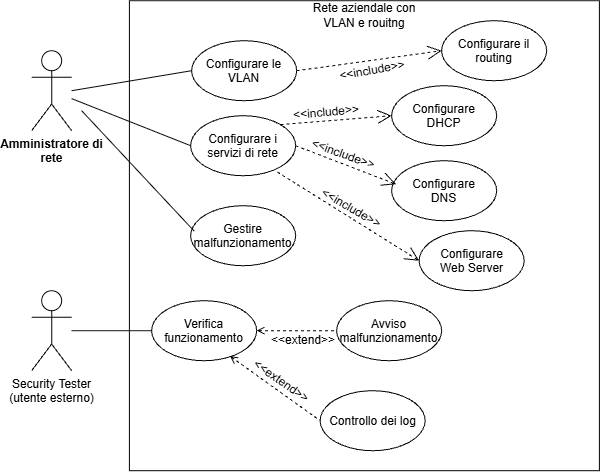

The diagram above was exported from draw.io. Its source (the exported page's mxGraphModel, read from the mxfile embedded in the PNG):
<mxGraphModel dx="924" dy="512" grid="1" gridSize="10" guides="1" tooltips="1" connect="1" arrows="1" fold="1" page="1" pageScale="1" pageWidth="827" pageHeight="1169" math="0" shadow="0">
  <root>
    <mxCell id="0" />
    <mxCell id="1" parent="0" />
    <mxCell id="Qhh2Hs4ahRHPMRckvQ6F-4" parent="1" style="shape=umlActor;verticalLabelPosition=bottom;verticalAlign=top;html=1;outlineConnect=0;" value="&lt;b&gt;Amministratore di&lt;br&gt;rete&lt;/b&gt;" vertex="1">
      <mxGeometry height="80" width="40" x="170" y="240" as="geometry" />
    </mxCell>
    <mxCell id="Qhh2Hs4ahRHPMRckvQ6F-5" connectable="0" parent="1" style="group" value="" vertex="1">
      <mxGeometry height="470" width="470" x="280" y="190" as="geometry" />
    </mxCell>
    <mxCell id="Qhh2Hs4ahRHPMRckvQ6F-1" parent="Qhh2Hs4ahRHPMRckvQ6F-5" style="whiteSpace=wrap;html=1;aspect=fixed;" value=" " vertex="1">
      <mxGeometry height="470" width="470" x="-12.25" as="geometry" />
    </mxCell>
    <mxCell id="Qhh2Hs4ahRHPMRckvQ6F-3" parent="Qhh2Hs4ahRHPMRckvQ6F-5" style="text;html=1;whiteSpace=wrap;strokeColor=none;fillColor=none;align=center;verticalAlign=middle;rounded=0;" value="Rete aziendale con VLAN e rouitng" vertex="1">
      <mxGeometry height="30" width="137.5" x="154" as="geometry" />
    </mxCell>
    <mxCell id="Qhh2Hs4ahRHPMRckvQ6F-6" parent="Qhh2Hs4ahRHPMRckvQ6F-5" style="ellipse;whiteSpace=wrap;html=1;shapeInside=1;" value="Configurare le VLAN" vertex="1">
      <mxGeometry height="60" width="105" x="50" y="40" as="geometry" />
    </mxCell>
    <mxCell id="Qhh2Hs4ahRHPMRckvQ6F-13" parent="Qhh2Hs4ahRHPMRckvQ6F-5" style="ellipse;whiteSpace=wrap;html=1;shapeInside=1;" value="Verifica funzionamento" vertex="1">
      <mxGeometry height="60" width="105" x="10" y="300" as="geometry" />
    </mxCell>
    <mxCell id="Qhh2Hs4ahRHPMRckvQ6F-12" parent="Qhh2Hs4ahRHPMRckvQ6F-5" style="ellipse;whiteSpace=wrap;html=1;shapeInside=1;" value="Configurare i servizi di rete" vertex="1">
      <mxGeometry height="60" width="105" x="49" y="115" as="geometry" />
    </mxCell>
    <mxCell id="Qhh2Hs4ahRHPMRckvQ6F-25" parent="Qhh2Hs4ahRHPMRckvQ6F-5" style="ellipse;whiteSpace=wrap;html=1;shapeInside=1;" value="Avviso malfunzionamento" vertex="1">
      <mxGeometry height="60" width="105" x="195" y="300" as="geometry" />
    </mxCell>
    <mxCell id="Qhh2Hs4ahRHPMRckvQ6F-26" edge="1" parent="Qhh2Hs4ahRHPMRckvQ6F-5" source="Qhh2Hs4ahRHPMRckvQ6F-13" style="endArrow=none;endSize=12;dashed=1;html=1;rounded=0;startArrow=open;startFill=0;endFill=0;labelPosition=center;verticalLabelPosition=bottom;align=center;verticalAlign=top;exitX=1;exitY=0.5;exitDx=0;exitDy=0;entryX=0;entryY=0.5;entryDx=0;entryDy=0;" target="Qhh2Hs4ahRHPMRckvQ6F-25" value="">
      <mxGeometry relative="1" width="160" as="geometry">
        <mxPoint x="120" y="358.58" as="sourcePoint" />
        <mxPoint x="280" y="358.58" as="targetPoint" />
      </mxGeometry>
    </mxCell>
    <mxCell id="Qhh2Hs4ahRHPMRckvQ6F-29" parent="Qhh2Hs4ahRHPMRckvQ6F-5" style="ellipse;whiteSpace=wrap;html=1;shapeInside=1;" value="Configurare il routing" vertex="1">
      <mxGeometry height="60" width="105" x="300" y="20" as="geometry" />
    </mxCell>
    <mxCell id="Qhh2Hs4ahRHPMRckvQ6F-30" edge="1" parent="Qhh2Hs4ahRHPMRckvQ6F-5" source="Qhh2Hs4ahRHPMRckvQ6F-6" style="endArrow=open;endSize=12;dashed=1;html=1;rounded=0;startArrow=none;startFill=0;endFill=0;labelPosition=center;verticalLabelPosition=bottom;align=center;verticalAlign=top;exitX=1;exitY=0.5;exitDx=0;exitDy=0;entryX=0;entryY=0.5;entryDx=0;entryDy=0;" target="Qhh2Hs4ahRHPMRckvQ6F-29" value="">
      <mxGeometry relative="1" width="160" as="geometry">
        <mxPoint x="120" y="98.58" as="sourcePoint" />
        <mxPoint x="280" y="98.58" as="targetPoint" />
      </mxGeometry>
    </mxCell>
    <mxCell id="Qhh2Hs4ahRHPMRckvQ6F-36" edge="1" parent="Qhh2Hs4ahRHPMRckvQ6F-5" source="Qhh2Hs4ahRHPMRckvQ6F-12" style="endArrow=open;endSize=12;dashed=1;html=1;rounded=0;exitX=1;exitY=0;exitDx=0;exitDy=0;labelPosition=center;verticalLabelPosition=top;align=center;verticalAlign=bottom;entryX=0;entryY=0.5;entryDx=0;entryDy=0;" target="Qhh2Hs4ahRHPMRckvQ6F-38" value="">
      <mxGeometry relative="1" width="160" as="geometry">
        <mxPoint x="180" y="140" as="sourcePoint" />
        <mxPoint x="250" y="140" as="targetPoint" />
      </mxGeometry>
    </mxCell>
    <mxCell id="Qhh2Hs4ahRHPMRckvQ6F-38" parent="Qhh2Hs4ahRHPMRckvQ6F-5" style="ellipse;whiteSpace=wrap;html=1;shapeInside=1;" value="Configurare DHCP" vertex="1">
      <mxGeometry height="60" width="105" x="250" y="85" as="geometry" />
    </mxCell>
    <mxCell id="Qhh2Hs4ahRHPMRckvQ6F-51" parent="Qhh2Hs4ahRHPMRckvQ6F-5" style="ellipse;whiteSpace=wrap;html=1;shapeInside=1;" value="Configurare DNS" vertex="1">
      <mxGeometry height="60" width="105" x="250" y="160" as="geometry" />
    </mxCell>
    <mxCell id="Qhh2Hs4ahRHPMRckvQ6F-52" edge="1" parent="Qhh2Hs4ahRHPMRckvQ6F-5" source="Qhh2Hs4ahRHPMRckvQ6F-12" style="endArrow=open;endSize=12;dashed=1;html=1;rounded=0;exitX=1;exitY=0.5;exitDx=0;exitDy=0;entryX=0.041;entryY=0.392;entryDx=0;entryDy=0;entryPerimeter=0;labelPosition=center;verticalLabelPosition=bottom;align=center;verticalAlign=top;" target="Qhh2Hs4ahRHPMRckvQ6F-51" value="">
      <mxGeometry relative="1" width="160" as="geometry">
        <mxPoint x="150" y="160" as="sourcePoint" />
        <mxPoint x="310" y="160" as="targetPoint" />
      </mxGeometry>
    </mxCell>
    <mxCell id="Qhh2Hs4ahRHPMRckvQ6F-53" edge="1" parent="Qhh2Hs4ahRHPMRckvQ6F-5" source="Qhh2Hs4ahRHPMRckvQ6F-12" style="endArrow=open;endSize=12;dashed=1;html=1;rounded=0;exitX=0.825;exitY=0.938;exitDx=0;exitDy=0;exitPerimeter=0;entryX=0;entryY=0.5;entryDx=0;entryDy=0;" target="Qhh2Hs4ahRHPMRckvQ6F-54" value="">
      <mxGeometry relative="1" width="160" as="geometry">
        <mxPoint x="120" y="260" as="sourcePoint" />
        <mxPoint x="280" y="260" as="targetPoint" />
      </mxGeometry>
    </mxCell>
    <mxCell id="Qhh2Hs4ahRHPMRckvQ6F-54" parent="Qhh2Hs4ahRHPMRckvQ6F-5" style="ellipse;whiteSpace=wrap;html=1;shapeInside=1;" value="Configurare Web Server" vertex="1">
      <mxGeometry height="60" width="105" x="277.5" y="230" as="geometry" />
    </mxCell>
    <mxCell id="Qhh2Hs4ahRHPMRckvQ6F-58" parent="Qhh2Hs4ahRHPMRckvQ6F-5" style="text;html=1;whiteSpace=wrap;strokeColor=none;fillColor=none;align=center;verticalAlign=middle;rounded=0;rotation=-5;" value="&amp;lt;&amp;lt;include&amp;gt;&amp;gt;" vertex="1">
      <mxGeometry height="30" width="60" x="155" y="97" as="geometry" />
    </mxCell>
    <mxCell id="Qhh2Hs4ahRHPMRckvQ6F-56" parent="Qhh2Hs4ahRHPMRckvQ6F-5" style="text;html=1;whiteSpace=wrap;strokeColor=none;fillColor=none;align=center;verticalAlign=middle;rounded=0;rotation=20;" value="&amp;lt;&amp;lt;include&amp;gt;&amp;gt;" vertex="1">
      <mxGeometry height="30" width="60" x="172" y="139" as="geometry" />
    </mxCell>
    <mxCell id="Qhh2Hs4ahRHPMRckvQ6F-57" parent="Qhh2Hs4ahRHPMRckvQ6F-5" style="text;html=1;whiteSpace=wrap;strokeColor=none;fillColor=none;align=center;verticalAlign=middle;rounded=0;rotation=30;" value="&amp;lt;&amp;lt;include&amp;gt;&amp;gt;" vertex="1">
      <mxGeometry height="30" width="60" x="180" y="193" as="geometry" />
    </mxCell>
    <mxCell id="Qhh2Hs4ahRHPMRckvQ6F-59" parent="Qhh2Hs4ahRHPMRckvQ6F-5" style="text;html=1;whiteSpace=wrap;strokeColor=none;fillColor=none;align=center;verticalAlign=middle;rounded=0;rotation=-10;" value="&amp;lt;&amp;lt;include&amp;gt;&amp;gt;" vertex="1">
      <mxGeometry height="30" width="60" x="201" y="55" as="geometry" />
    </mxCell>
    <mxCell id="Qhh2Hs4ahRHPMRckvQ6F-60" parent="Qhh2Hs4ahRHPMRckvQ6F-5" style="ellipse;whiteSpace=wrap;html=1;shapeInside=1;" value="Controllo dei log" vertex="1">
      <mxGeometry height="60" width="105" x="178.5" y="390" as="geometry" />
    </mxCell>
    <mxCell id="Qhh2Hs4ahRHPMRckvQ6F-61" edge="1" parent="Qhh2Hs4ahRHPMRckvQ6F-5" source="Qhh2Hs4ahRHPMRckvQ6F-13" style="endArrow=none;endSize=12;dashed=1;html=1;rounded=0;startArrow=open;startFill=0;endFill=0;entryX=0;entryY=0.5;entryDx=0;entryDy=0;exitX=0.744;exitY=0.921;exitDx=0;exitDy=0;exitPerimeter=0;" target="Qhh2Hs4ahRHPMRckvQ6F-60" value="">
      <mxGeometry relative="1" width="160" as="geometry">
        <mxPoint x="22.5" y="419.66" as="sourcePoint" />
        <mxPoint x="182.5" y="419.66" as="targetPoint" />
      </mxGeometry>
    </mxCell>
    <mxCell id="Qhh2Hs4ahRHPMRckvQ6F-63" parent="Qhh2Hs4ahRHPMRckvQ6F-5" style="text;html=1;whiteSpace=wrap;strokeColor=none;fillColor=none;align=center;verticalAlign=middle;rounded=0;" value="&amp;lt;&amp;lt;extend&amp;gt;&amp;gt;" vertex="1">
      <mxGeometry height="30" width="60" x="131.75" y="325" as="geometry" />
    </mxCell>
    <mxCell id="Qhh2Hs4ahRHPMRckvQ6F-64" parent="Qhh2Hs4ahRHPMRckvQ6F-5" style="text;html=1;whiteSpace=wrap;strokeColor=none;fillColor=none;align=center;verticalAlign=middle;rounded=0;rotation=35;" value="&amp;lt;&amp;lt;extend&amp;gt;&amp;gt;" vertex="1">
      <mxGeometry height="30" width="60" x="110" y="366" as="geometry" />
    </mxCell>
    <mxCell id="Qhh2Hs4ahRHPMRckvQ6F-67" parent="Qhh2Hs4ahRHPMRckvQ6F-5" style="ellipse;whiteSpace=wrap;html=1;shapeInside=1;" value="Gestire malfunzionamento" vertex="1">
      <mxGeometry height="60" width="105" x="49" y="205" as="geometry" />
    </mxCell>
    <mxCell id="Qhh2Hs4ahRHPMRckvQ6F-14" edge="1" parent="1" style="endArrow=none;html=1;rounded=0;entryX=0;entryY=0.5;entryDx=0;entryDy=0;" target="Qhh2Hs4ahRHPMRckvQ6F-6" value="">
      <mxGeometry height="50" relative="1" width="50" as="geometry">
        <mxPoint x="210" y="280" as="sourcePoint" />
        <mxPoint x="280" y="319" as="targetPoint" />
      </mxGeometry>
    </mxCell>
    <mxCell id="Qhh2Hs4ahRHPMRckvQ6F-17" edge="1" parent="1" source="Qhh2Hs4ahRHPMRckvQ6F-31" style="endArrow=none;html=1;rounded=0;entryX=0;entryY=0.5;entryDx=0;entryDy=0;" target="Qhh2Hs4ahRHPMRckvQ6F-13" value="">
      <mxGeometry height="50" relative="1" width="50" as="geometry">
        <mxPoint x="230" y="424" as="sourcePoint" />
        <mxPoint x="280" y="374" as="targetPoint" />
      </mxGeometry>
    </mxCell>
    <mxCell id="Qhh2Hs4ahRHPMRckvQ6F-31" parent="1" style="shape=umlActor;verticalLabelPosition=bottom;verticalAlign=top;html=1;outlineConnect=0;" value="Security Tester&lt;div&gt;(utente esterno)&lt;/div&gt;" vertex="1">
      <mxGeometry height="80" width="40" x="170" y="480" as="geometry" />
    </mxCell>
    <mxCell id="Qhh2Hs4ahRHPMRckvQ6F-34" edge="1" parent="1" source="Qhh2Hs4ahRHPMRckvQ6F-4" style="endArrow=none;html=1;rounded=0;entryX=0;entryY=0.5;entryDx=0;entryDy=0;" target="Qhh2Hs4ahRHPMRckvQ6F-12" value="">
      <mxGeometry height="50" relative="1" width="50" as="geometry">
        <mxPoint x="220" y="368.64" as="sourcePoint" />
        <mxPoint x="300" y="320" as="targetPoint" />
      </mxGeometry>
    </mxCell>
    <mxCell id="Qhh2Hs4ahRHPMRckvQ6F-66" edge="1" parent="1" source="Qhh2Hs4ahRHPMRckvQ6F-67" style="endArrow=none;html=1;rounded=0;exitX=0.034;exitY=0.424;exitDx=0;exitDy=0;exitPerimeter=0;" value="">
      <mxGeometry height="50" relative="1" width="50" as="geometry">
        <mxPoint x="200" y="400" as="sourcePoint" />
        <mxPoint x="220" y="300" as="targetPoint" />
      </mxGeometry>
    </mxCell>
  </root>
</mxGraphModel>